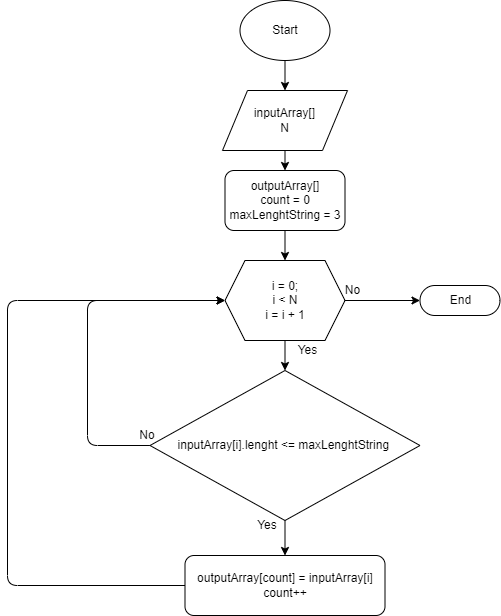

The diagram above was exported from draw.io. Its source (the exported page's mxGraphModel, read from the mxfile embedded in the PNG):
<mxGraphModel dx="650" dy="287" grid="1" gridSize="10" guides="1" tooltips="1" connect="1" arrows="1" fold="1" page="1" pageScale="1" pageWidth="827" pageHeight="1169" math="0" shadow="0">
  <root>
    <mxCell id="0" />
    <mxCell id="1" parent="0" />
    <mxCell id="20" value="" style="edgeStyle=none;html=1;" edge="1" parent="1" source="3" target="6">
      <mxGeometry relative="1" as="geometry" />
    </mxCell>
    <mxCell id="3" value="inputArray[]&lt;br&gt;N" style="shape=parallelogram;perimeter=parallelogramPerimeter;whiteSpace=wrap;html=1;dashed=0;" vertex="1" parent="1">
      <mxGeometry x="255" y="90" width="125" height="60" as="geometry" />
    </mxCell>
    <mxCell id="14" value="" style="edgeStyle=none;html=1;" edge="1" parent="1" source="5" target="8">
      <mxGeometry relative="1" as="geometry" />
    </mxCell>
    <mxCell id="24" style="edgeStyle=none;html=1;entryX=0;entryY=0.5;entryDx=0;entryDy=0;entryPerimeter=0;" edge="1" parent="1" source="5" target="23">
      <mxGeometry relative="1" as="geometry" />
    </mxCell>
    <mxCell id="5" value="i = 0;&lt;br&gt;i &amp;lt; N&lt;br&gt;i = i + 1" style="shape=hexagon;perimeter=hexagonPerimeter2;whiteSpace=wrap;html=1;fixedSize=1;" vertex="1" parent="1">
      <mxGeometry x="257.5" y="260" width="120" height="80" as="geometry" />
    </mxCell>
    <mxCell id="22" style="edgeStyle=none;html=1;entryX=0.5;entryY=0;entryDx=0;entryDy=0;" edge="1" parent="1" source="6" target="5">
      <mxGeometry relative="1" as="geometry" />
    </mxCell>
    <mxCell id="6" value="outputArray[]&lt;br&gt;count = 0&lt;br&gt;maxLenghtString = 3" style="rounded=1;whiteSpace=wrap;html=1;" vertex="1" parent="1">
      <mxGeometry x="257.5" y="170" width="120" height="60" as="geometry" />
    </mxCell>
    <mxCell id="19" style="edgeStyle=none;html=1;entryX=0.5;entryY=0;entryDx=0;entryDy=0;" edge="1" parent="1" source="7" target="3">
      <mxGeometry relative="1" as="geometry" />
    </mxCell>
    <mxCell id="7" value="Start" style="ellipse;whiteSpace=wrap;html=1;" vertex="1" parent="1">
      <mxGeometry x="272.5" width="90" height="60" as="geometry" />
    </mxCell>
    <mxCell id="10" style="edgeStyle=none;html=1;" edge="1" parent="1" source="8" target="9">
      <mxGeometry relative="1" as="geometry" />
    </mxCell>
    <mxCell id="12" style="edgeStyle=none;html=1;entryX=0;entryY=0.5;entryDx=0;entryDy=0;" edge="1" parent="1" source="8" target="5">
      <mxGeometry relative="1" as="geometry">
        <Array as="points">
          <mxPoint x="120" y="445" />
          <mxPoint x="120" y="300" />
        </Array>
      </mxGeometry>
    </mxCell>
    <mxCell id="8" value="inputArray[i].lenght &amp;lt;= maxLenghtString&amp;nbsp;" style="rhombus;whiteSpace=wrap;html=1;" vertex="1" parent="1">
      <mxGeometry x="182.5" y="370" width="270" height="150" as="geometry" />
    </mxCell>
    <mxCell id="16" style="edgeStyle=none;html=1;entryX=0;entryY=0.5;entryDx=0;entryDy=0;" edge="1" parent="1" source="9" target="5">
      <mxGeometry relative="1" as="geometry">
        <Array as="points">
          <mxPoint x="40" y="585" />
          <mxPoint x="40" y="300" />
        </Array>
      </mxGeometry>
    </mxCell>
    <mxCell id="9" value="outputArray[count] = inputArray[i]&lt;br&gt;count++" style="rounded=1;whiteSpace=wrap;html=1;" vertex="1" parent="1">
      <mxGeometry x="217.5" y="555" width="200" height="60" as="geometry" />
    </mxCell>
    <mxCell id="11" value="Yes" style="text;html=1;strokeColor=none;fillColor=none;align=center;verticalAlign=middle;whiteSpace=wrap;rounded=0;" vertex="1" parent="1">
      <mxGeometry x="270" y="510" width="60" height="30" as="geometry" />
    </mxCell>
    <mxCell id="13" value="No" style="text;html=1;strokeColor=none;fillColor=none;align=center;verticalAlign=middle;whiteSpace=wrap;rounded=0;" vertex="1" parent="1">
      <mxGeometry x="150" y="420" width="60" height="30" as="geometry" />
    </mxCell>
    <mxCell id="15" value="Yes" style="text;html=1;align=center;verticalAlign=middle;resizable=0;points=[];autosize=1;strokeColor=none;fillColor=none;" vertex="1" parent="1">
      <mxGeometry x="320" y="340" width="40" height="20" as="geometry" />
    </mxCell>
    <mxCell id="23" value="End" style="html=1;dashed=0;whitespace=wrap;shape=mxgraph.dfd.start" vertex="1" parent="1">
      <mxGeometry x="452.5" y="285" width="80" height="30" as="geometry" />
    </mxCell>
    <mxCell id="25" value="No" style="text;html=1;align=center;verticalAlign=middle;resizable=0;points=[];autosize=1;strokeColor=none;fillColor=none;" vertex="1" parent="1">
      <mxGeometry x="370" y="280" width="30" height="20" as="geometry" />
    </mxCell>
  </root>
</mxGraphModel>